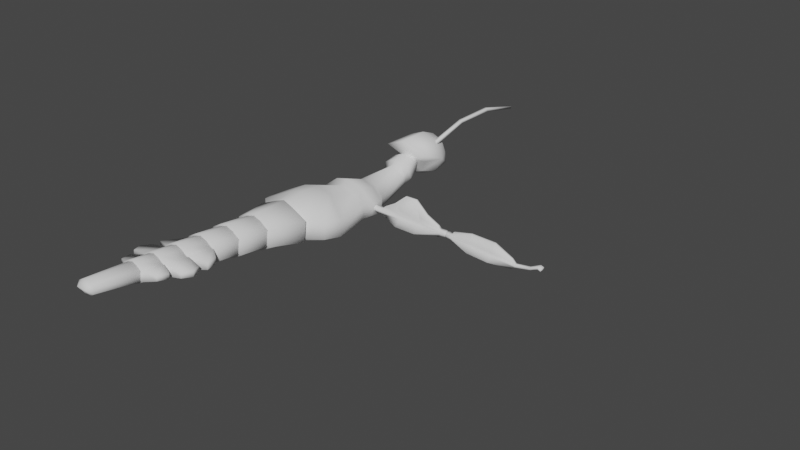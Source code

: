 # Source: phasm.blend  (saved by Blender 2.90.8; exported with 4.5.12 LTS)
import bpy
from mathutils import Matrix  # noqa: F401  (used for matrix-valued properties, if any)

bpy.ops.wm.read_factory_settings(use_empty=True)
scene = bpy.context.scene
scene.name = 'Scene'

# ---- collections
col_collection = bpy.data.collections.new('Collection'); scene.collection.children.link(col_collection)

# ---- world
world_world = bpy.data.worlds.new('World'); scene.world = world_world
world_world.use_nodes = True; world_world.node_tree.nodes.clear()
_N = world_world.node_tree.nodes; _L = world_world.node_tree.links
n0 = _N.new('ShaderNodeOutputWorld'); n0.name = 'World Output'; n0.location = (300, 300)
n1 = _N.new('ShaderNodeBackground'); n1.name = 'Background'; n1.location = (10, 300)
n1.inputs[0].default_value = (0.05088, 0.05088, 0.05088, 1.0)
_L.new(n1.outputs[0], n0.inputs[0])
n0.is_active_output = True
world_world.color = (0.05088, 0.05088, 0.05088)
world_world.use_sun_shadow = False
world_world.sun_shadow_jitter_overblur = 0.0

# ---- meshes
me_3_body = bpy.data.meshes.new('3-body')
me_3_body.from_pydata([(0.1267, -0.1939, -0.001157), (0.1267, -0.1875, 0.04929), (0.08737, -0.02045, -0.01701), (0.08737, -0.01559, 0.02156), (0.08737, 0.01829, -0.0219), (0.08737, 0.02316, 0.01667), (0.03535, 0.1865, -0.008596), (0.03535, 0.1839, 0.01848), (0.1142, -0.2435, 0.005106), (0.1142, -0.2372, 0.05555), (0.06091, -0.2841, 0.01099), (0.06091, -0.2779, 0.05993), (0.04382, 0.2082, 0.005908), (0.04382, 0.1944, 0.04022), (0.03406, 0.2411, 0.01912), (0.03406, 0.2273, 0.05343), (0.01824, 0.2765, 0.04067), (0.01824, 0.2716, 0.05299), (0.04095, -0.03619, -0.03851), (0.04095, -0.0233, 0.06368), (0.04653, -0.161, -0.0251), (0.04653, -0.147, 0.08536), (0.04187, 0.027, -0.04568), (0.04187, 0.0375, 0.03754), (0.01602, 0.1881, -0.02569), (0.01602, 0.1778, 0.03723), (0.03625, -0.2196, -0.01828), (0.03625, -0.2057, 0.09205), (0.03042, -0.2863, -0.006769), (0.03042, -0.2757, 0.07769), (0.0208, 0.2127, -0.007103), (0.0208, 0.1887, 0.05273), (0.01717, 0.2442, 0.006113), (0.01717, 0.2257, 0.06107), (0.01334, 0.2775, 0.03918), (0.01334, 0.2713, 0.05473), (1.243e-18, -0.1574, -0.03482), (-2.363e-18, -0.1412, 0.09388), (1.43e-18, -0.04243, -0.04876), (-2.043e-18, -0.02679, 0.07516), (1.555e-18, 0.02968, -0.0578), (-1.427e-18, 0.04311, 0.04861), (7.627e-19, 0.1854, -0.03909), (-1.65e-18, 0.1771, 0.04821), (1.13e-18, -0.222, -0.02669), (-2.442e-18, -0.2059, 0.1008), (9.477e-19, -0.2874, -0.01603), (-1.937e-18, -0.2744, 0.08692), (1.309e-19, 0.2169, -0.01834), (0.0, 0.1888, 0.05807), (-3.599e-19, 0.2469, -0.002572), (0.0, 0.2214, 0.06741), (0.0, 0.2773, 0.03887), (0.0, 0.2709, 0.05479), (1.454e-18, 0.04995, -0.05543), (-1.256e-18, 0.06215, 0.04128), (0.06635, 0.05226, 0.01005), (0.06635, 0.04813, -0.02272), (0.03393, 0.05141, -0.04313), (0.03393, 0.06051, 0.02901), (0.08291, -0.05393, -0.01582), (0.08291, -0.04831, 0.02872), (1.412e-18, -0.05723, -0.04718), (-1.589e-18, -0.04372, 0.05992), (0.03532, -0.04492, 0.04992), (0.03532, -0.05592, -0.0372), (0.03044, -0.3061, 0.03862), (0.03044, -0.3061, 0.03862), (0.03044, -0.3061, 0.03862), (0.03044, -0.3061, 0.03862), (-5.39e-19, -0.3061, 0.03862), (-5.39e-19, -0.3061, 0.03862)], [], [(60, 2, 3, 61), (2, 4, 5, 3), (1, 9, 8, 0), (65, 20, 36, 62), (64, 21, 1, 61), (59, 25, 43, 55), (18, 22, 4, 2), (19, 23, 41, 39), (25, 31, 49, 43), (57, 6, 7, 56), (58, 24, 6, 57), (26, 28, 46, 44), (20, 26, 44, 36), (21, 27, 9, 1), (9, 11, 10, 8), (27, 29, 11, 9), (31, 33, 51, 49), (6, 12, 13, 7), (24, 30, 12, 6), (33, 35, 53, 51), (12, 14, 15, 13), (30, 32, 14, 12), (34, 52, 53, 35), (14, 16, 17, 15), (32, 34, 16, 14), (50, 52, 34, 32), (16, 34, 35, 17), (48, 50, 32, 30), (15, 17, 35, 33), (42, 48, 30, 24), (13, 15, 33, 31), (45, 47, 29, 27), (37, 45, 27, 21), (0, 8, 26, 20), (8, 10, 28, 26), (54, 42, 24, 58), (7, 13, 31, 25), (3, 5, 23, 19), (38, 40, 22, 18), (56, 7, 25, 59), (63, 37, 21, 64), (60, 0, 20, 65), (5, 56, 59, 23), (40, 54, 58, 22), (22, 58, 57, 4), (4, 57, 56, 5), (23, 59, 55, 41), (2, 60, 65, 18), (39, 63, 64, 19), (19, 64, 61, 3), (18, 65, 62, 38), (0, 60, 61, 1), (29, 47, 71, 69), (11, 29, 69, 67), (28, 10, 66, 68), (46, 28, 68, 70), (10, 11, 67, 66)])
me_3_body.polygons.foreach_set('use_smooth', [True] * 57)
_uv = me_3_body.uv_layers.new(name='UVMap')
_uv.uv.foreach_set('vector', [0.375, 0.1243, 0.375, 0.25, 0.625, 0.25, 0.625, 0.1243, 0.375, 0.25, 0.375, 0.25, 0.625, 0.25, 0.625, 0.25, 0.625, 0.0, 0.625, 0.0, 0.375, 0.0, 0.375, 0.0, 0.25, 0.6256, 0.25, 0.75, 0.375, 0.75, 0.375, 0.6256, 0.75, 0.6256, 0.75, 0.75, 0.875, 0.75, 0.875, 0.6257, 0.75, 0.5, 0.75, 0.5, 0.625, 0.5, 0.625, 0.5, 0.25, 0.5, 0.25, 0.5, 0.125, 0.5, 0.125, 0.5, 0.75, 0.5, 0.75, 0.5, 0.625, 0.5, 0.625, 0.5, 0.75, 0.5, 0.75, 0.5, 0.625, 0.5, 0.625, 0.5, 0.375, 0.25, 0.375, 0.25, 0.625, 0.25, 0.625, 0.25, 0.25, 0.5, 0.25, 0.5, 0.125, 0.5, 0.125, 0.5, 0.25, 0.75, 0.25, 0.75, 0.375, 0.75, 0.375, 0.75, 0.25, 0.75, 0.25, 0.75, 0.375, 0.75, 0.375, 0.75, 0.75, 0.75, 0.75, 0.75, 0.875, 0.75, 0.875, 0.75, 0.625, 0.0, 0.625, 0.0, 0.375, 0.0, 0.375, 0.0, 0.75, 0.75, 0.75, 0.75, 0.875, 0.75, 0.875, 0.75, 0.75, 0.5, 0.75, 0.5, 0.625, 0.5, 0.625, 0.5, 0.375, 0.25, 0.375, 0.25, 0.625, 0.25, 0.625, 0.25, 0.25, 0.5, 0.25, 0.5, 0.125, 0.5, 0.125, 0.5, 0.75, 0.5, 0.75, 0.5, 0.625, 0.5, 0.625, 0.5, 0.375, 0.25, 0.375, 0.25, 0.625, 0.25, 0.625, 0.25, 0.25, 0.5, 0.25, 0.5, 0.125, 0.5, 0.125, 0.5, 0.375, 0.375, 0.375, 0.5, 0.625, 0.5, 0.625, 0.375, 0.375, 0.25, 0.375, 0.25, 0.625, 0.25, 0.625, 0.25, 0.25, 0.5, 0.25, 0.5, 0.125, 0.5, 0.125, 0.5, 0.375, 0.5, 0.375, 0.5, 0.25, 0.5, 0.25, 0.5, 0.375, 0.25, 0.375, 0.375, 0.625, 0.375, 0.625, 0.25, 0.375, 0.5, 0.375, 0.5, 0.25, 0.5, 0.25, 0.5, 0.875, 0.5, 0.875, 0.5, 0.75, 0.5, 0.75, 0.5, 0.375, 0.5, 0.375, 0.5, 0.25, 0.5, 0.25, 0.5, 0.875, 0.5, 0.875, 0.5, 0.75, 0.5, 0.75, 0.5, 0.625, 0.75, 0.625, 0.75, 0.75, 0.75, 0.75, 0.75, 0.625, 0.75, 0.625, 0.75, 0.75, 0.75, 0.75, 0.75, 0.125, 0.75, 0.125, 0.75, 0.25, 0.75, 0.25, 0.75, 0.125, 0.75, 0.125, 0.75, 0.25, 0.75, 0.25, 0.75, 0.375, 0.5, 0.375, 0.5, 0.25, 0.5, 0.25, 0.5, 0.875, 0.5, 0.875, 0.5, 0.75, 0.5, 0.75, 0.5, 0.875, 0.5, 0.875, 0.5, 0.75, 0.5, 0.75, 0.5, 0.375, 0.5, 0.375, 0.5, 0.25, 0.5, 0.25, 0.5, 0.875, 0.5, 0.875, 0.5, 0.75, 0.5, 0.75, 0.5, 0.625, 0.6256, 0.625, 0.75, 0.75, 0.75, 0.75, 0.6256, 0.125, 0.6257, 0.125, 0.75, 0.25, 0.75, 0.25, 0.6256, 0.875, 0.5, 0.875, 0.5, 0.75, 0.5, 0.75, 0.5, 0.375, 0.5, 0.375, 0.5, 0.25, 0.5, 0.25, 0.5, 0.25, 0.5, 0.25, 0.5, 0.125, 0.5, 0.125, 0.5, 0.375, 0.25, 0.375, 0.25, 0.625, 0.25, 0.625, 0.25, 0.75, 0.5, 0.75, 0.5, 0.625, 0.5, 0.625, 0.5, 0.125, 0.5, 0.125, 0.6257, 0.25, 0.6256, 0.25, 0.5, 0.625, 0.5, 0.625, 0.6256, 0.75, 0.6256, 0.75, 0.5, 0.75, 0.5, 0.75, 0.6256, 0.875, 0.6257, 0.875, 0.5, 0.25, 0.5, 0.25, 0.6256, 0.375, 0.6256, 0.375, 0.5, 0.375, 0.0, 0.375, 0.1243, 0.625, 0.1243, 0.625, 0.0, 0.75, 0.75, 0.625, 0.75, 0.625, 0.75, 0.75, 0.75, 0.875, 0.75, 0.75, 0.75, 0.75, 0.75, 0.875, 0.75, 0.25, 0.75, 0.125, 0.75, 0.125, 0.75, 0.25, 0.75, 0.375, 0.75, 0.25, 0.75, 0.25, 0.75, 0.375, 0.75, 0.375, 0.0, 0.625, 0.0, 0.625, 0.0, 0.375, 0.0])
me_3_body.use_remesh_fix_poles = True
me_3_body.use_remesh_preserve_attributes = False
me_3_body.use_mirror_vertex_groups = False
me_3_body.update()
me_0_upper_leg = bpy.data.meshes.new('0-upper-leg')
me_0_upper_leg.from_pydata([(-0.005707, -5.096e-05, 0.008282), (0.005707, -5.096e-05, 0.008282), (-0.006061, 0.2553, 0.008282), (0.006061, 0.2553, 0.008282), (-0.005707, -5.096e-05, -0.008282), (0.005707, -5.096e-05, -0.008282), (-0.006061, 0.2553, -0.008282), (0.006061, 0.2553, -0.008282), (-0.003807, -0.009513, 0.006085), (0.003807, -0.009513, 0.006085), (-0.003807, -0.009513, -0.006085), (0.003807, -0.009513, -0.006085), (-0.004097, 0.2648, 0.006085), (0.004097, 0.2648, 0.006085), (-0.004097, 0.2648, -0.006085), (0.004097, 0.2648, -0.006085), (-0.00919, -5.096e-05, 1.863e-09), (0.00919, -5.096e-05, 9.313e-10), (-0.004873, -0.009513, -4.657e-10), (0.004873, -0.009513, -9.313e-10), (-0.004928, 0.2648, 0.0), (0.004928, 0.2648, 0.0), (-0.009517, 0.2553, -9.313e-10), (0.009516, 0.2553, -1.863e-09), (-0.005884, 0.03666, 0.008282), (0.005884, 0.03666, 0.008282), (-0.005884, 0.03666, -0.008282), (0.005884, 0.03666, -0.008282), (0.009353, 0.03666, -4.657e-10), (-0.009353, 0.03666, 4.657e-10), (0.005973, 0.2374, 0.008282), (-0.005973, 0.2374, -0.008282), (-0.009435, 0.2374, -2.328e-10), (-0.005973, 0.2374, 0.008282), (0.005973, 0.2374, -0.008282), (0.009435, 0.2374, -1.164e-09), (0.002986, 0.2332, -0.01646), (0.002942, 0.04109, -0.01461), (-0.002942, 0.04109, -0.01461), (-0.002986, 0.2332, -0.01646), (-0.002986, 0.2324, 0.01704), (-0.002942, 0.04165, 0.01593), (0.002942, 0.04165, 0.01593), (0.002986, 0.2324, 0.01704), (-0.005943, 0.1705, 0.008282), (-0.005914, 0.1036, 0.008282), (0.03285, 0.1706, -0.01631), (0.03278, 0.1034, -0.01644), (0.009408, 0.1705, -9.313e-10), (0.00938, 0.1036, -6.985e-10), (0.005914, 0.1036, 0.008282), (0.005943, 0.1705, 0.008282), (-0.0281, 0.1035, -0.01502), (-0.02817, 0.1706, -0.01491), (-0.00938, 0.1036, 2.328e-10), (-0.009408, 0.1705, 0.0), (0.002972, 0.1733, -0.01184), (0.002957, 0.09669, -0.008293), (-0.002957, 0.09669, -0.008293), (-0.002972, 0.1733, -0.01184), (-0.002968, 0.1546, 0.07089), (-0.002977, 0.1919, 0.03713), (-0.002972, 0.1688, 0.02256), (-0.002952, 0.07698, 0.03641), (-0.002961, 0.1175, 0.07064), (-0.002957, 0.09649, 0.02221), (0.002961, 0.1175, 0.07064), (0.002952, 0.07698, 0.03641), (0.002957, 0.09649, 0.02221), (0.002977, 0.1919, 0.03713), (0.002968, 0.1546, 0.07089), (0.002972, 0.1688, 0.02256)], [], [(33, 30, 3, 2), (28, 17, 5, 27), (26, 27, 5, 4), (17, 1, 9, 19), (18, 19, 9, 8), (4, 5, 11, 10), (1, 0, 8, 9), (16, 4, 10, 18), (21, 13, 3, 23), (20, 12, 13, 21), (6, 14, 15, 7), (3, 13, 12, 2), (23, 7, 15, 21), (0, 16, 18, 8), (10, 11, 19, 18), (5, 17, 19, 11), (14, 20, 21, 15), (30, 35, 23, 3), (26, 4, 16, 29), (24, 29, 16, 0), (20, 14, 6, 22), (22, 2, 12, 20), (45, 54, 29, 24), (52, 26, 29, 54), (1, 17, 28, 25), (31, 34, 36, 39), (49, 28, 27, 47), (0, 1, 25, 24), (23, 35, 34, 7), (6, 7, 34, 31), (6, 31, 32, 22), (2, 22, 32, 33), (51, 48, 35, 30), (25, 50, 68, 67, 42), (58, 57, 37, 38), (53, 31, 39, 59), (27, 26, 38, 37), (47, 27, 37, 57), (44, 45, 65, 64, 60, 62), (24, 25, 42, 41), (30, 33, 40, 43), (50, 51, 71, 70, 66, 68), (51, 30, 43, 69, 71), (45, 24, 41, 63, 65), (61, 69, 43, 40), (34, 46, 56, 36), (46, 47, 57, 56), (26, 52, 58, 38), (52, 53, 59, 58), (39, 36, 56, 59), (59, 56, 57, 58), (64, 66, 70, 60), (41, 42, 67, 63), (25, 28, 49, 50), (50, 49, 48, 51), (35, 48, 46, 34), (48, 49, 47, 46), (31, 53, 55, 32), (53, 52, 54, 55), (33, 32, 55, 44), (44, 55, 54, 45), (60, 61, 62), (63, 64, 65), (66, 67, 68), (69, 70, 71), (66, 64, 63, 67), (69, 61, 60, 70), (33, 44, 62, 61, 40)])
me_0_upper_leg.polygons.foreach_set('use_smooth', [True] * 68)
_uv = me_0_upper_leg.uv_layers.new(name='UVMap')
_uv.uv.foreach_set('vector', [0.375, 0.1875, 0.625, 0.1875, 0.625, 0.25, 0.375, 0.25, 0.75, 0.75, 0.75, 0.75, 0.625, 0.75, 0.625, 0.625, 0.375, 0.625, 0.625, 0.625, 0.625, 0.75, 0.375, 0.75, 0.75, 0.75, 0.875, 0.75, 0.875, 0.75, 0.75, 0.75, 0.375, 0.875, 0.625, 0.875, 0.625, 1.0, 0.375, 1.0, 0.375, 0.75, 0.625, 0.75, 0.625, 0.75, 0.375, 0.75, 0.625, 0.0, 0.375, 0.0, 0.375, 0.0, 0.625, 0.0, 0.25, 0.75, 0.375, 0.75, 0.375, 0.75, 0.25, 0.75, 0.625, 0.875, 0.625, 0.0, 0.875, 0.75, 0.75, 0.75, 0.375, 0.875, 0.375, 1.0, 0.625, 1.0, 0.625, 0.875, 0.375, 0.75, 0.375, 0.75, 0.625, 0.75, 0.625, 0.75, 0.625, 0.0, 0.625, 0.0, 0.375, 0.0, 0.375, 0.0, 0.75, 0.75, 0.625, 0.75, 0.625, 0.75, 0.625, 0.875, 0.125, 0.75, 0.25, 0.75, 0.25, 0.75, 0.125, 0.75, 0.375, 0.75, 0.625, 0.75, 0.625, 0.875, 0.375, 0.875, 0.625, 0.75, 0.75, 0.75, 0.75, 0.75, 0.625, 0.75, 0.375, 0.75, 0.375, 0.875, 0.625, 0.875, 0.625, 0.75, 0.875, 0.75, 0.75, 0.75, 0.75, 0.75, 0.875, 0.75, 0.375, 0.75, 0.375, 0.75, 0.25, 0.75, 0.25, 0.75, 0.125, 0.75, 0.25, 0.75, 0.25, 0.75, 0.125, 0.75, 0.375, 0.875, 0.375, 0.75, 0.375, 0.75, 0.25, 0.75, 0.25, 0.75, 0.375, 0.0, 0.375, 1.0, 0.375, 0.875, 0.125, 0.75, 0.25, 0.75, 0.25, 0.75, 0.125, 0.75, 0.375, 0.75, 0.375, 0.75, 0.25, 0.75, 0.25, 0.75, 0.875, 0.75, 0.75, 0.75, 0.75, 0.75, 0.875, 0.75, 0.375, 0.5625, 0.625, 0.5625, 0.625, 0.5625, 0.375, 0.5625, 0.75, 0.75, 0.75, 0.75, 0.625, 0.625, 0.625, 0.6042, 0.375, 0.0, 0.625, 0.0, 0.625, 0.125, 0.375, 0.125, 0.75, 0.75, 0.75, 0.75, 0.625, 0.5625, 0.625, 0.5, 0.375, 0.5, 0.625, 0.5, 0.625, 0.5625, 0.375, 0.5625, 0.375, 0.75, 0.375, 0.75, 0.25, 0.75, 0.25, 0.75, 0.125, 0.75, 0.25, 0.75, 0.25, 0.75, 0.125, 0.75, 0.875, 0.75, 0.75, 0.75, 0.75, 0.75, 0.875, 0.75, 0.875, 0.75, 0.875, 0.75, 0.875, 0.75, 0.875, 0.75, 0.875, 0.75, 0.375, 0.6042, 0.625, 0.6042, 0.625, 0.625, 0.375, 0.625, 0.375, 0.75, 0.375, 0.75, 0.375, 0.75, 0.375, 0.75, 0.625, 0.625, 0.375, 0.625, 0.375, 0.625, 0.625, 0.625, 0.625, 0.6042, 0.625, 0.625, 0.625, 0.625, 0.625, 0.6042, 0.125, 0.75, 0.125, 0.75, 0.125, 0.75, 0.125, 0.75, 0.125, 0.75, 0.125, 0.75, 0.375, 0.125, 0.625, 0.125, 0.625, 0.125, 0.375, 0.125, 0.625, 0.1875, 0.375, 0.1875, 0.375, 0.1875, 0.625, 0.1875, 0.875, 0.75, 0.875, 0.75, 0.875, 0.75, 0.875, 0.75, 0.875, 0.75, 0.875, 0.75, 0.875, 0.75, 0.875, 0.75, 0.875, 0.75, 0.875, 0.75, 0.875, 0.75, 0.125, 0.75, 0.125, 0.75, 0.125, 0.75, 0.125, 0.75, 0.125, 0.75, 0.375, 0.1741, 0.625, 0.1741, 0.625, 0.1875, 0.375, 0.1875, 0.625, 0.5625, 0.625, 0.5833, 0.625, 0.5833, 0.625, 0.5625, 0.625, 0.5833, 0.625, 0.6042, 0.625, 0.6042, 0.625, 0.5833, 0.375, 0.75, 0.375, 0.75, 0.375, 0.75, 0.375, 0.75, 0.375, 0.75, 0.375, 0.75, 0.375, 0.75, 0.375, 0.75, 0.375, 0.5625, 0.625, 0.5625, 0.625, 0.5833, 0.375, 0.5833, 0.375, 0.5833, 0.625, 0.5833, 0.625, 0.6042, 0.375, 0.6042, 0.375, 0.1516, 0.625, 0.1516, 0.625, 0.1609, 0.375, 0.1609, 0.375, 0.125, 0.625, 0.125, 0.625, 0.1382, 0.375, 0.1382, 0.875, 0.75, 0.75, 0.75, 0.75, 0.75, 0.875, 0.75, 0.875, 0.75, 0.75, 0.75, 0.75, 0.75, 0.875, 0.75, 0.75, 0.75, 0.75, 0.75, 0.625, 0.5833, 0.625, 0.5625, 0.75, 0.75, 0.75, 0.75, 0.625, 0.6042, 0.625, 0.5833, 0.375, 0.75, 0.375, 0.75, 0.25, 0.75, 0.25, 0.75, 0.375, 0.75, 0.375, 0.75, 0.25, 0.75, 0.25, 0.75, 0.125, 0.75, 0.25, 0.75, 0.25, 0.75, 0.125, 0.75, 0.125, 0.75, 0.25, 0.75, 0.25, 0.75, 0.125, 0.75, 0.125, 0.75, 0.125, 0.75, 0.125, 0.75, 0.125, 0.75, 0.125, 0.75, 0.125, 0.75, 0.875, 0.75, 0.875, 0.75, 0.875, 0.75, 0.875, 0.75, 0.875, 0.75, 0.875, 0.75, 0.625, 0.1516, 0.375, 0.1516, 0.375, 0.1382, 0.625, 0.1382, 0.625, 0.1741, 0.375, 0.1741, 0.375, 0.1609, 0.625, 0.1609, 0.125, 0.75, 0.125, 0.75, 0.125, 0.75, 0.125, 0.75, 0.125, 0.75])
me_0_upper_leg.use_remesh_fix_poles = True
me_0_upper_leg.use_remesh_preserve_attributes = False
me_0_upper_leg.use_mirror_vertex_groups = False
me_0_upper_leg.update()
me_4_head = bpy.data.meshes.new('4-head')
me_4_head.from_pydata([(2.484e-16, -0.02364, 0.06803), (2.435e-16, 0.06855, 0.06855), (2.435e-16, 0.117, 0.04847), (0.07511, -0.008956, 0.03428), (0.04847, 0.06855, 0.04847), (0.03428, 0.117, 0.03428), (0.04847, 0.02008, -4.086e-09), (0.07468, 0.06855, -1.863e-09), (0.04847, 0.117, 0.0), (0.03428, 0.02008, -0.03428), (0.04847, 0.06855, -0.04847), (0.05099, 0.117, -0.03428), (2.431e-16, 0.1614, -0.001917), (2.195e-09, 0.02008, -0.04847), (1.517e-10, 0.06855, -0.06855), (2.195e-09, 0.1789, -0.0665), (-4.238e-09, 0.0, -8.172e-09), (-0.03428, 0.02008, -0.03428), (-0.04847, 0.06855, -0.04847), (-0.05099, 0.117, -0.03428), (-0.04847, 0.02008, -4.086e-09), (-0.07468, 0.06855, -1.863e-09), (-0.04847, 0.117, 0.0), (-0.07511, -0.008956, 0.03428), (-0.04847, 0.06855, 0.04847), (-0.03428, 0.117, 0.03428)], [], [(0, 16, 3), (12, 2, 5), (1, 0, 3, 4), (2, 1, 4, 5), (12, 5, 8), (6, 7, 3), (5, 4, 7, 8), (3, 16, 6), (12, 8, 11), (7, 6, 9, 10), (19, 18, 21), (6, 16, 9), (9, 16, 13), (12, 11, 15), (10, 9, 13, 14), (11, 10, 14, 15), (15, 14, 18, 19), (13, 16, 17), (12, 15, 19), (14, 13, 17, 18), (22, 19, 21), (17, 16, 20), (12, 19, 22), (18, 17, 20, 21), (22, 21, 24, 25), (20, 16, 23), (12, 22, 25), (20, 23, 21), (25, 24, 1, 2), (23, 16, 0), (12, 25, 2), (24, 23, 0, 1), (3, 7, 4), (23, 24, 21), (8, 7, 11), (11, 7, 10)])
me_4_head.polygons.foreach_set('use_smooth', [True] * 36)
_uv = me_4_head.uv_layers.new(name='UVMap')
_uv.uv.foreach_set('vector', [0.75, 0.75, 0.6875, 1.0, 0.625, 0.75, 0.6875, 0.0, 0.75, 0.25, 0.625, 0.25, 0.75, 0.5, 0.75, 0.75, 0.625, 0.75, 0.625, 0.5, 0.75, 0.25, 0.75, 0.5, 0.625, 0.5, 0.625, 0.25, 0.5625, 0.0, 0.625, 0.25, 0.5, 0.25, 0.5, 0.75, 0.5, 0.5, 0.625, 0.75, 0.625, 0.25, 0.625, 0.5, 0.5, 0.5, 0.5, 0.25, 0.625, 0.75, 0.5625, 1.0, 0.5, 0.75, 0.4375, 0.0, 0.5, 0.25, 0.375, 0.25, 0.5, 0.5, 0.5, 0.75, 0.375, 0.75, 0.375, 0.5, 0.125, 0.25, 0.125, 0.5, 1.0, 0.5, 0.5, 0.75, 0.4375, 1.0, 0.375, 0.75, 0.375, 0.75, 0.3125, 1.0, 0.25, 0.75, 0.3125, 0.0, 0.375, 0.25, 0.25, 0.25, 0.375, 0.5, 0.375, 0.75, 0.25, 0.75, 0.25, 0.5, 0.375, 0.25, 0.375, 0.5, 0.25, 0.5, 0.25, 0.25, 0.25, 0.25, 0.25, 0.5, 0.125, 0.5, 0.125, 0.25, 0.25, 0.75, 0.1875, 1.0, 0.125, 0.75, 0.1875, 0.0, 0.25, 0.25, 0.125, 0.25, 0.25, 0.5, 0.25, 0.75, 0.125, 0.75, 0.125, 0.5, 0.0, 0.25, 0.125, 0.25, 1.0, 0.5, 0.125, 0.75, 0.0625, 1.0, 0.0, 0.75, 0.0625, 0.0, 0.125, 0.25, 0.0, 0.25, 0.125, 0.5, 0.125, 0.75, 0.0, 0.75, 0.0, 0.5, 1.0, 0.25, 1.0, 0.5, 0.875, 0.5, 0.875, 0.25, 1.0, 0.75, 0.9375, 1.0, 0.875, 0.75, 0.9375, 0.0, 1.0, 0.25, 0.875, 0.25, 1.0, 0.75, 0.875, 0.75, 0.0, 0.5, 0.875, 0.25, 0.875, 0.5, 0.75, 0.5, 0.75, 0.25, 0.875, 0.75, 0.8125, 1.0, 0.75, 0.75, 0.8125, 0.0, 0.875, 0.25, 0.75, 0.25, 0.875, 0.5, 0.875, 0.75, 0.75, 0.75, 0.75, 0.5, 0.625, 0.75, 0.5, 0.5, 0.625, 0.5, 0.875, 0.75, 0.875, 0.5, 0.0, 0.5, 0.5, 0.25, 0.5, 0.5, 0.375, 0.25, 0.375, 0.25, 0.5, 0.5, 0.375, 0.5])
me_4_head.use_remesh_fix_poles = True
me_4_head.use_remesh_preserve_attributes = False
me_4_head.use_mirror_vertex_groups = False
me_4_head.update()
me_1_lower_leg = bpy.data.meshes.new('1-lower-leg')
me_1_lower_leg.from_pydata([(-0.006061, 0.005256, 0.007918), (0.006061, 0.005256, 0.007918), (-0.006061, 0.004099, -0.008605), (0.006061, 0.004099, -0.008605), (0.005006, 0.272, -0.008374), (-0.005006, 0.272, -0.008374), (0.003109, 0.2742, -0.01234), (-0.003109, 0.2742, -0.01234), (-0.004097, -0.004337, 0.006387), (0.004097, -0.004337, 0.006387), (-0.004097, -0.005187, -0.005753), (0.004097, -0.005187, -0.005753), (0.003109, 0.2699, -0.00441), (-0.003109, 0.2699, -0.00441), (-0.004928, -0.004762, 0.0003171), (0.004928, -0.004762, 0.0003171), (-0.009516, 0.004677, -0.0003435), (0.009516, 0.004677, -0.0003435), (-0.003443, 0.2268, -0.01103), (0.003443, 0.2268, -0.01103), (-0.003443, 0.2261, -0.0207), (0.003443, 0.2261, -0.0207), (0.005473, 0.2265, -0.01586), (-0.005473, 0.2265, -0.01586), (0.005973, 0.01917, 0.006945), (-0.005973, 0.01801, -0.009579), (-0.009435, 0.01859, -0.001317), (-0.005973, 0.01917, 0.006945), (0.005973, 0.01801, -0.009579), (0.009435, 0.01859, -0.001317), (0.002986, 0.02168, -0.01803), (0.002942, 0.2134, -0.0296), (-0.002942, 0.2134, -0.0296), (-0.002986, 0.02168, -0.01803), (-0.002986, 0.02476, 0.01533), (-0.002942, 0.215, 0.0009065), (0.002942, 0.215, 0.0009065), (0.002986, 0.02476, 0.01533), (-0.005943, 0.08593, 0.002273), (-0.005914, 0.1527, -0.002399), (0.02397, 0.08431, -0.01927), (0.02403, 0.1516, -0.02361), (0.009408, 0.08535, -0.005989), (0.00938, 0.1521, -0.01066), (0.005914, 0.1527, -0.002399), (0.005943, 0.08593, 0.002273), (-0.02403, 0.1516, -0.02361), (-0.02397, 0.08431, -0.01927), (-0.00938, 0.1521, -0.01066), (-0.009408, 0.08535, -0.005989), (0.002972, 0.08615, -0.01946), (0.002957, 0.1538, -0.02441), (-0.002957, 0.1538, -0.02441), (-0.002972, 0.08615, -0.01946), (-0.002972, 0.08233, 0.02847), (-0.002972, 0.08233, 0.02847), (-0.002956, 0.1594, 0.02731), (-0.002956, 0.1594, 0.02731), (0.002956, 0.1594, 0.02731), (0.002956, 0.1594, 0.02731), (0.002972, 0.08233, 0.02847), (0.002972, 0.08233, 0.02847), (0.01001, 0.2982, 0.00438), (-0.01001, 0.2982, 0.00438), (0.006218, 0.2979, -0.0001185), (-0.006218, 0.2979, -0.0001185), (0.006218, 0.2985, 0.008879), (-0.006218, 0.2985, 0.008879), (0.01001, 0.3079, 2.21e-06), (-0.01001, 0.3079, 2.21e-06), (0.006218, 0.3016, -0.001488), (-0.006218, 0.3016, -0.001488), (0.006218, 0.307, 0.005753), (-0.006218, 0.307, 0.005753)], [], [(27, 0, 1, 24), (5, 13, 67, 63), (20, 23, 5, 7), (6, 7, 65, 64), (18, 13, 5, 23), (4, 6, 64, 62), (4, 22, 21, 6), (15, 17, 1, 9), (14, 15, 9, 8), (2, 3, 11, 10), (1, 0, 8, 9), (17, 15, 11, 3), (21, 20, 7, 6), (4, 12, 19, 22), (10, 11, 15, 14), (24, 1, 17, 29), (14, 16, 2, 10), (16, 14, 8, 0), (39, 18, 23, 48), (46, 48, 23, 20), (25, 33, 30, 28), (43, 41, 21, 22), (17, 3, 28, 29), (2, 25, 28, 3), (2, 16, 26, 25), (0, 27, 26, 16), (45, 24, 29, 42), (34, 55, 38, 27), (52, 32, 31, 51), (47, 53, 33, 25), (21, 31, 32, 20), (41, 51, 31, 21), (18, 35, 36, 19), (24, 37, 34, 27), (24, 45, 60, 37), (18, 39, 56, 35), (45, 44, 58, 61), (55, 34, 37, 60), (28, 30, 50, 40), (40, 50, 51, 41), (20, 32, 52, 46), (46, 52, 53, 47), (33, 53, 50, 30), (53, 52, 51, 50), (57, 54, 61, 58), (35, 56, 59, 36), (19, 44, 43, 22), (44, 45, 42, 43), (29, 28, 40, 42), (42, 40, 41, 43), (25, 26, 49, 47), (47, 49, 48, 46), (27, 38, 49, 26), (38, 39, 48, 49), (39, 38, 54, 57), (36, 59, 44, 19), (58, 59, 56, 57), (60, 61, 54, 55), (13, 12, 66, 67), (7, 5, 63, 65), (12, 4, 62, 66), (62, 68, 72, 66), (67, 73, 69, 63), (66, 72, 73, 67), (63, 69, 71, 65), (64, 70, 68, 62), (65, 71, 70, 64), (73, 72, 68, 69), (70, 71, 69, 68), (12, 13, 18, 19)])
me_1_lower_leg.polygons.foreach_set('use_smooth', [True] * 70)
_uv = me_1_lower_leg.uv_layers.new(name='UVMap')
_uv.uv.foreach_set('vector', [0.375, 0.1875, 0.375, 0.25, 0.625, 0.25, 0.625, 0.1875, 0.25, 0.75, 0.125, 0.75, 0.125, 0.75, 0.25, 0.75, 0.375, 0.75, 0.25, 0.75, 0.25, 0.75, 0.375, 0.75, 0.625, 0.75, 0.375, 0.75, 0.375, 0.75, 0.625, 0.75, 0.125, 0.75, 0.125, 0.75, 0.25, 0.75, 0.25, 0.75, 0.75, 0.75, 0.625, 0.75, 0.625, 0.75, 0.75, 0.75, 0.75, 0.75, 0.75, 0.75, 0.625, 0.625, 0.625, 0.75, 0.625, 0.875, 0.75, 0.75, 0.875, 0.75, 0.625, 0.0, 0.375, 0.875, 0.625, 0.875, 0.625, 1.0, 0.375, 1.0, 0.375, 0.75, 0.625, 0.75, 0.625, 0.75, 0.375, 0.75, 0.625, 0.0, 0.375, 0.0, 0.375, 0.0, 0.625, 0.0, 0.75, 0.75, 0.625, 0.875, 0.625, 0.75, 0.625, 0.75, 0.625, 0.625, 0.375, 0.625, 0.375, 0.75, 0.625, 0.75, 0.75, 0.75, 0.875, 0.75, 0.875, 0.75, 0.75, 0.75, 0.375, 0.75, 0.625, 0.75, 0.625, 0.875, 0.375, 0.875, 0.875, 0.75, 0.875, 0.75, 0.75, 0.75, 0.75, 0.75, 0.375, 0.875, 0.25, 0.75, 0.375, 0.75, 0.375, 0.75, 0.25, 0.75, 0.375, 0.875, 0.375, 1.0, 0.375, 0.0, 0.125, 0.75, 0.125, 0.75, 0.25, 0.75, 0.25, 0.75, 0.375, 0.75, 0.25, 0.75, 0.25, 0.75, 0.375, 0.75, 0.375, 0.5625, 0.375, 0.5625, 0.625, 0.5625, 0.625, 0.5625, 0.75, 0.75, 0.625, 0.6042, 0.625, 0.625, 0.75, 0.75, 0.75, 0.75, 0.625, 0.5, 0.625, 0.5625, 0.75, 0.75, 0.375, 0.5, 0.375, 0.5625, 0.625, 0.5625, 0.625, 0.5, 0.375, 0.75, 0.25, 0.75, 0.25, 0.75, 0.375, 0.75, 0.125, 0.75, 0.125, 0.75, 0.25, 0.75, 0.25, 0.75, 0.875, 0.75, 0.875, 0.75, 0.75, 0.75, 0.75, 0.75, 0.375, 0.1875, 0.375, 0.1741, 0.125, 0.75, 0.125, 0.75, 0.375, 0.6042, 0.375, 0.625, 0.625, 0.625, 0.625, 0.6042, 0.375, 0.75, 0.375, 0.75, 0.375, 0.75, 0.375, 0.75, 0.625, 0.625, 0.625, 0.625, 0.375, 0.625, 0.375, 0.625, 0.625, 0.6042, 0.625, 0.6042, 0.625, 0.625, 0.625, 0.625, 0.375, 0.125, 0.375, 0.125, 0.625, 0.125, 0.625, 0.125, 0.625, 0.1875, 0.625, 0.1875, 0.375, 0.1875, 0.375, 0.1875, 0.625, 0.1875, 0.875, 0.75, 0.625, 0.1741, 0.625, 0.1875, 0.375, 0.125, 0.125, 0.75, 0.375, 0.1382, 0.375, 0.125, 0.875, 0.75, 0.875, 0.75, 0.625, 0.1516, 0.625, 0.1609, 0.375, 0.1741, 0.375, 0.1875, 0.625, 0.1875, 0.625, 0.1741, 0.625, 0.5625, 0.625, 0.5625, 0.625, 0.5833, 0.625, 0.5833, 0.625, 0.5833, 0.625, 0.5833, 0.625, 0.6042, 0.625, 0.6042, 0.375, 0.75, 0.375, 0.75, 0.375, 0.75, 0.375, 0.75, 0.375, 0.75, 0.375, 0.75, 0.375, 0.75, 0.375, 0.75, 0.375, 0.5625, 0.375, 0.5833, 0.625, 0.5833, 0.625, 0.5625, 0.375, 0.5833, 0.375, 0.6042, 0.625, 0.6042, 0.625, 0.5833, 0.375, 0.1516, 0.375, 0.1609, 0.625, 0.1609, 0.625, 0.1516, 0.375, 0.125, 0.375, 0.1382, 0.625, 0.1382, 0.625, 0.125, 0.875, 0.75, 0.875, 0.75, 0.75, 0.75, 0.75, 0.75, 0.875, 0.75, 0.875, 0.75, 0.75, 0.75, 0.75, 0.75, 0.75, 0.75, 0.625, 0.5625, 0.625, 0.5833, 0.75, 0.75, 0.75, 0.75, 0.625, 0.5833, 0.625, 0.6042, 0.75, 0.75, 0.375, 0.75, 0.25, 0.75, 0.25, 0.75, 0.375, 0.75, 0.375, 0.75, 0.25, 0.75, 0.25, 0.75, 0.375, 0.75, 0.125, 0.75, 0.125, 0.75, 0.25, 0.75, 0.25, 0.75, 0.125, 0.75, 0.125, 0.75, 0.25, 0.75, 0.25, 0.75, 0.125, 0.75, 0.125, 0.75, 0.375, 0.1609, 0.375, 0.1516, 0.625, 0.125, 0.625, 0.1382, 0.875, 0.75, 0.875, 0.75, 0.625, 0.1516, 0.625, 0.1382, 0.375, 0.1382, 0.375, 0.1516, 0.625, 0.1741, 0.625, 0.1609, 0.375, 0.1609, 0.375, 0.1741, 0.375, 0.0, 0.625, 0.0, 0.625, 0.0, 0.375, 0.0, 0.375, 0.75, 0.25, 0.75, 0.25, 0.75, 0.375, 0.75, 0.875, 0.75, 0.75, 0.75, 0.75, 0.75, 0.875, 0.75, 0.75, 0.75, 0.75, 0.75, 0.875, 0.75, 0.875, 0.75, 0.125, 0.75, 0.125, 0.75, 0.25, 0.75, 0.25, 0.75, 0.625, 0.0, 0.625, 0.0, 0.375, 0.0, 0.375, 0.0, 0.25, 0.75, 0.25, 0.75, 0.375, 0.75, 0.375, 0.75, 0.625, 0.75, 0.625, 0.75, 0.75, 0.75, 0.75, 0.75, 0.375, 0.75, 0.375, 0.75, 0.625, 0.75, 0.625, 0.75, 0.375, 0.0, 0.625, 0.0, 0.75, 0.75, 0.25, 0.75, 0.625, 0.75, 0.375, 0.75, 0.25, 0.75, 0.75, 0.75, 0.625, 0.0, 0.375, 0.0, 0.375, 0.125, 0.625, 0.125])
me_1_lower_leg.use_remesh_fix_poles = True
me_1_lower_leg.use_remesh_preserve_attributes = False
me_1_lower_leg.use_mirror_vertex_groups = False
me_1_lower_leg.update()
me_4_tail_0 = bpy.data.meshes.new('4-tail-0')
me_4_tail_0.from_pydata([(-0.08294, 0.002483, -0.03074), (-0.08294, 0.002483, 0.03061), (-4.785e-08, 0.1468, 0.001065), (-0.03044, 0.1468, 0.001065), (-0.03269, 0.002483, -0.05299), (-0.03269, 0.002483, 0.05286), (-3.463e-08, 0.1063, 0.05188), (-3.463e-08, 0.1063, -0.05188), (0.0, 0.002483, -0.06458), (0.0, 0.002483, 0.06445), (-0.03042, 0.1063, 0.04256), (-0.03042, 0.1063, -0.04256), (-0.06091, 0.1063, 0.02467), (-0.06091, 0.1063, -0.02467), (-0.03273, -0.04795, 0.00126), (0.0, -0.04795, 0.00126)], [], [(12, 3, 13), (10, 3, 12), (13, 11, 4, 0), (12, 13, 0, 1), (11, 3, 2, 7), (11, 7, 8, 4), (10, 12, 1, 5), (6, 10, 5, 9), (13, 3, 11), (6, 2, 3, 10), (4, 8, 15, 14), (0, 4, 14), (5, 1, 14), (9, 5, 14, 15), (1, 0, 14)])
me_4_tail_0.polygons.foreach_set('use_smooth', [True] * 15)
_uv = me_4_tail_0.uv_layers.new(name='UVMap')
_uv.uv.foreach_set('vector', [0.625, 0.0, 0.625, 0.0, 0.375, 0.0, 0.75, 0.75, 0.75, 0.75, 0.875, 0.75, 0.125, 0.75, 0.25, 0.75, 0.25, 0.75, 0.125, 0.75, 0.625, 0.0, 0.375, 0.0, 0.375, 0.0, 0.625, 0.0, 0.25, 0.75, 0.25, 0.75, 0.375, 0.75, 0.375, 0.75, 0.25, 0.75, 0.375, 0.75, 0.375, 0.75, 0.25, 0.75, 0.75, 0.75, 0.875, 0.75, 0.875, 0.75, 0.75, 0.75, 0.625, 0.75, 0.75, 0.75, 0.75, 0.75, 0.625, 0.75, 0.125, 0.75, 0.125, 0.75, 0.25, 0.75, 0.625, 0.75, 0.625, 0.75, 0.75, 0.75, 0.75, 0.75, 0.25, 0.75, 0.375, 0.75, 0.375, 0.75, 0.25, 0.75, 0.125, 0.75, 0.25, 0.75, 0.125, 0.75, 0.75, 0.75, 0.875, 0.75, 0.75, 0.75, 0.625, 0.75, 0.75, 0.75, 0.75, 0.75, 0.625, 0.75, 0.625, 0.0, 0.375, 0.0, 0.625, 0.0])
me_4_tail_0.use_remesh_fix_poles = True
me_4_tail_0.use_remesh_preserve_attributes = False
me_4_tail_0.use_mirror_vertex_groups = False
me_4_tail_0.update()
me_4_tail_1 = bpy.data.meshes.new('4-tail-1')
me_4_tail_1.from_pydata([(-0.05482, 1.365e-05, -0.0222), (-0.05482, 1.365e-05, 0.0222), (-4.306e-08, 0.1322, 0.0009587), (-0.0274, 0.1322, 0.0009587), (-0.02738, 1.366e-05, -0.03831), (-0.02738, 1.366e-05, 0.03831), (-3.117e-08, 0.09566, 0.04669), (-3.117e-08, 0.09566, -0.04669), (-4.453e-12, 1.367e-05, -0.04669), (-4.453e-12, 1.367e-05, 0.04669), (-0.02738, 0.09566, 0.03831), (-0.02738, 0.09566, -0.03831), (-0.05482, 0.09566, 0.0222), (-0.05482, 0.09566, -0.0222), (-0.0274, -0.03649, 0.0009587), (1.189e-08, -0.03649, 0.0009587)], [], [(12, 3, 13), (10, 3, 12), (13, 11, 4, 0), (12, 13, 0, 1), (11, 3, 2, 7), (11, 7, 8, 4), (10, 12, 1, 5), (6, 10, 5, 9), (13, 3, 11), (6, 2, 3, 10), (4, 8, 15, 14), (0, 4, 14), (5, 1, 14), (9, 5, 14, 15), (1, 0, 14)])
me_4_tail_1.polygons.foreach_set('use_smooth', [True] * 15)
_uv = me_4_tail_1.uv_layers.new(name='UVMap')
_uv.uv.foreach_set('vector', [0.625, 0.0, 0.625, 0.0, 0.375, 0.0, 0.75, 0.75, 0.75, 0.75, 0.875, 0.75, 0.125, 0.75, 0.25, 0.75, 0.25, 0.75, 0.125, 0.75, 0.625, 0.0, 0.375, 0.0, 0.375, 0.0, 0.625, 0.0, 0.25, 0.75, 0.25, 0.75, 0.375, 0.75, 0.375, 0.75, 0.25, 0.75, 0.375, 0.75, 0.375, 0.75, 0.25, 0.75, 0.75, 0.75, 0.875, 0.75, 0.875, 0.75, 0.75, 0.75, 0.625, 0.75, 0.75, 0.75, 0.75, 0.75, 0.625, 0.75, 0.125, 0.75, 0.125, 0.75, 0.25, 0.75, 0.625, 0.75, 0.625, 0.75, 0.75, 0.75, 0.75, 0.75, 0.25, 0.75, 0.375, 0.75, 0.375, 0.75, 0.25, 0.75, 0.125, 0.75, 0.25, 0.75, 0.125, 0.75, 0.75, 0.75, 0.875, 0.75, 0.75, 0.75, 0.625, 0.75, 0.75, 0.75, 0.75, 0.75, 0.625, 0.75, 0.625, 0.0, 0.375, 0.0, 0.625, 0.0])
me_4_tail_1.use_remesh_fix_poles = True
me_4_tail_1.use_remesh_preserve_attributes = False
me_4_tail_1.use_mirror_vertex_groups = False
me_4_tail_1.update()
me_4_tail_2 = bpy.data.meshes.new('4-tail-2')
me_4_tail_2.from_pydata([(-0.04934, 1.228e-05, -0.01998), (-0.04934, 1.228e-05, 0.01998), (-3.876e-08, 0.1189, 0.0008629), (-0.02466, 0.1189, 0.0008629), (-0.02464, 1.229e-05, -0.03448), (-0.02464, 1.229e-05, 0.03448), (-2.805e-08, 0.08609, 0.04203), (-2.805e-08, 0.08609, -0.04203), (-4.008e-12, 1.23e-05, -0.04203), (-4.008e-12, 1.23e-05, 0.04203), (-0.02464, 0.08609, 0.03448), (-0.02464, 0.08609, -0.03448), (-0.04934, 0.08609, 0.01998), (-0.04934, 0.08609, -0.01998), (-0.02466, -0.03284, 0.0008629), (1.07e-08, -0.03284, 0.0008629)], [], [(12, 3, 13), (10, 3, 12), (13, 11, 4, 0), (12, 13, 0, 1), (11, 3, 2, 7), (11, 7, 8, 4), (10, 12, 1, 5), (6, 10, 5, 9), (13, 3, 11), (6, 2, 3, 10), (4, 8, 15, 14), (0, 4, 14), (5, 1, 14), (9, 5, 14, 15), (1, 0, 14)])
me_4_tail_2.polygons.foreach_set('use_smooth', [True] * 15)
_uv = me_4_tail_2.uv_layers.new(name='UVMap')
_uv.uv.foreach_set('vector', [0.625, 0.0, 0.625, 0.0, 0.375, 0.0, 0.75, 0.75, 0.75, 0.75, 0.875, 0.75, 0.125, 0.75, 0.25, 0.75, 0.25, 0.75, 0.125, 0.75, 0.625, 0.0, 0.375, 0.0, 0.375, 0.0, 0.625, 0.0, 0.25, 0.75, 0.25, 0.75, 0.375, 0.75, 0.375, 0.75, 0.25, 0.75, 0.375, 0.75, 0.375, 0.75, 0.25, 0.75, 0.75, 0.75, 0.875, 0.75, 0.875, 0.75, 0.75, 0.75, 0.625, 0.75, 0.75, 0.75, 0.75, 0.75, 0.625, 0.75, 0.125, 0.75, 0.125, 0.75, 0.25, 0.75, 0.625, 0.75, 0.625, 0.75, 0.75, 0.75, 0.75, 0.75, 0.25, 0.75, 0.375, 0.75, 0.375, 0.75, 0.25, 0.75, 0.125, 0.75, 0.25, 0.75, 0.125, 0.75, 0.75, 0.75, 0.875, 0.75, 0.75, 0.75, 0.625, 0.75, 0.75, 0.75, 0.75, 0.75, 0.625, 0.75, 0.625, 0.0, 0.375, 0.0, 0.625, 0.0])
me_4_tail_2.use_remesh_fix_poles = True
me_4_tail_2.use_remesh_preserve_attributes = False
me_4_tail_2.use_mirror_vertex_groups = False
me_4_tail_2.update()
me_4_tail_3 = bpy.data.meshes.new('4-tail-3')
me_4_tail_3.from_pydata([(-0.04441, 1.106e-05, -0.01798), (-0.04441, 1.106e-05, 0.01798), (-3.488e-08, 0.1071, 0.0007766), (-0.02219, 0.1071, 0.0007766), (-0.02217, 1.106e-05, -0.03103), (-0.02217, 1.106e-05, 0.03103), (-2.525e-08, 0.07748, 0.03782), (-2.525e-08, 0.07748, -0.03782), (-3.607e-12, 1.107e-05, -0.03782), (-3.607e-12, 1.107e-05, 0.03782), (-0.02217, 0.07748, 0.03103), (-0.02217, 0.07748, -0.03103), (-0.04441, 0.07748, 0.01798), (-0.04441, 0.07748, -0.01798), (-0.02219, -0.02956, 0.0007766), (9.631e-09, -0.02956, 0.0007766), (-0.07441, 0.01938, -0.008991), (-0.07441, 0.01938, 0.008991), (-0.08911, 0.05812, -0.008991), (-0.08911, 0.05812, 0.008991)], [], [(12, 3, 13), (10, 3, 12), (13, 11, 4, 0), (0, 1, 17, 16), (11, 3, 2, 7), (11, 7, 8, 4), (10, 12, 1, 5), (6, 10, 5, 9), (13, 3, 11), (6, 2, 3, 10), (4, 8, 15, 14), (0, 4, 14), (5, 1, 14), (9, 5, 14, 15), (1, 0, 14), (19, 18, 16, 17), (12, 13, 18, 19), (1, 12, 19, 17), (13, 0, 16, 18)])
me_4_tail_3.polygons.foreach_set('use_smooth', [True] * 19)
_uv = me_4_tail_3.uv_layers.new(name='UVMap')
_uv.uv.foreach_set('vector', [0.625, 0.0, 0.625, 0.0, 0.375, 0.0, 0.75, 0.75, 0.75, 0.75, 0.875, 0.75, 0.125, 0.75, 0.25, 0.75, 0.25, 0.75, 0.125, 0.75, 0.375, 0.0, 0.625, 0.0, 0.625, 0.0, 0.375, 0.0, 0.25, 0.75, 0.25, 0.75, 0.375, 0.75, 0.375, 0.75, 0.25, 0.75, 0.375, 0.75, 0.375, 0.75, 0.25, 0.75, 0.75, 0.75, 0.875, 0.75, 0.875, 0.75, 0.75, 0.75, 0.625, 0.75, 0.75, 0.75, 0.75, 0.75, 0.625, 0.75, 0.125, 0.75, 0.125, 0.75, 0.25, 0.75, 0.625, 0.75, 0.625, 0.75, 0.75, 0.75, 0.75, 0.75, 0.25, 0.75, 0.375, 0.75, 0.375, 0.75, 0.25, 0.75, 0.125, 0.75, 0.25, 0.75, 0.125, 0.75, 0.75, 0.75, 0.875, 0.75, 0.75, 0.75, 0.625, 0.75, 0.75, 0.75, 0.75, 0.75, 0.625, 0.75, 0.625, 0.0, 0.375, 0.0, 0.625, 0.0, 0.625, 0.0, 0.375, 0.0, 0.375, 0.0, 0.625, 0.0, 0.625, 0.0, 0.375, 0.0, 0.375, 0.0, 0.625, 0.0, 0.875, 0.75, 0.875, 0.75, 0.875, 0.75, 0.875, 0.75, 0.125, 0.75, 0.125, 0.75, 0.125, 0.75, 0.125, 0.75])
me_4_tail_3.use_remesh_fix_poles = True
me_4_tail_3.use_remesh_preserve_attributes = False
me_4_tail_3.use_mirror_vertex_groups = False
me_4_tail_3.update()
me_4_tail_4 = bpy.data.meshes.new('4-tail-4')
me_4_tail_4.from_pydata([(-0.03997, 9.951e-06, -0.01618), (-0.03997, 9.951e-06, 0.01618), (-3.139e-08, 0.09635, 0.0006989), (-0.01997, 0.09635, 0.0006989), (-0.01996, 9.957e-06, -0.02793), (-0.01996, 9.957e-06, 0.02793), (-2.272e-08, 0.06974, 0.03404), (-2.272e-08, 0.06974, -0.03404), (-3.247e-12, 9.964e-06, -0.03404), (-3.247e-12, 9.964e-06, 0.03404), (-0.01996, 0.06974, 0.02793), (-0.01996, 0.06974, -0.02793), (-0.03997, 0.06974, 0.01618), (-0.03997, 0.06974, -0.01618), (-0.01997, -0.0266, 0.0006989), (8.668e-09, -0.0266, 0.0006989), (-0.08806, 0.006982, -0.008092), (-0.08806, 0.006982, 0.008092), (-0.08806, 0.06276, -0.008092), (-0.08806, 0.06276, 0.008092), (-1.136e-08, 0.03487, -0.03404), (-0.01996, 0.03487, 0.02793), (-1.136e-08, 0.03487, 0.03404), (-0.01996, 0.03487, -0.02793), (-0.03997, 0.03487, -0.01618), (-0.03997, 0.03487, 0.01618), (-0.09997, 0.03487, -0.008092), (-0.09997, 0.03487, 0.008092)], [], [(12, 3, 13), (10, 3, 12), (24, 23, 4, 0), (24, 0, 16, 26), (11, 3, 2, 7), (23, 20, 8, 4), (21, 25, 1, 5), (22, 21, 5, 9), (13, 3, 11), (6, 2, 3, 10), (4, 8, 15, 14), (0, 4, 14), (5, 1, 14), (9, 5, 14, 15), (1, 0, 14), (27, 26, 16, 17), (0, 1, 17, 16), (12, 13, 18, 19), (25, 12, 19, 27), (1, 25, 27, 17), (19, 18, 26, 27), (6, 10, 21, 22), (10, 12, 25, 21), (11, 7, 20, 23), (13, 24, 26, 18), (13, 11, 23, 24)])
me_4_tail_4.polygons.foreach_set('use_smooth', [True] * 26)
_uv = me_4_tail_4.uv_layers.new(name='UVMap')
_uv.uv.foreach_set('vector', [0.625, 0.0, 0.625, 0.0, 0.375, 0.0, 0.75, 0.75, 0.75, 0.75, 0.875, 0.75, 0.125, 0.75, 0.25, 0.75, 0.25, 0.75, 0.125, 0.75, 0.125, 0.75, 0.125, 0.75, 0.125, 0.75, 0.125, 0.75, 0.25, 0.75, 0.25, 0.75, 0.375, 0.75, 0.375, 0.75, 0.25, 0.75, 0.375, 0.75, 0.375, 0.75, 0.25, 0.75, 0.75, 0.75, 0.875, 0.75, 0.875, 0.75, 0.75, 0.75, 0.625, 0.75, 0.75, 0.75, 0.75, 0.75, 0.625, 0.75, 0.125, 0.75, 0.125, 0.75, 0.25, 0.75, 0.625, 0.75, 0.625, 0.75, 0.75, 0.75, 0.75, 0.75, 0.25, 0.75, 0.375, 0.75, 0.375, 0.75, 0.25, 0.75, 0.125, 0.75, 0.25, 0.75, 0.125, 0.75, 0.75, 0.75, 0.875, 0.75, 0.75, 0.75, 0.625, 0.75, 0.75, 0.75, 0.75, 0.75, 0.625, 0.75, 0.625, 0.0, 0.375, 0.0, 0.625, 0.0, 0.625, 0.0, 0.375, 0.0, 0.375, 0.0, 0.625, 0.0, 0.375, 0.0, 0.625, 0.0, 0.625, 0.0, 0.375, 0.0, 0.625, 0.0, 0.375, 0.0, 0.375, 0.0, 0.625, 0.0, 0.875, 0.75, 0.875, 0.75, 0.875, 0.75, 0.875, 0.75, 0.875, 0.75, 0.875, 0.75, 0.875, 0.75, 0.875, 0.75, 0.625, 0.0, 0.375, 0.0, 0.375, 0.0, 0.625, 0.0, 0.625, 0.75, 0.75, 0.75, 0.75, 0.75, 0.625, 0.75, 0.75, 0.75, 0.875, 0.75, 0.875, 0.75, 0.75, 0.75, 0.25, 0.75, 0.375, 0.75, 0.375, 0.75, 0.25, 0.75, 0.125, 0.75, 0.125, 0.75, 0.125, 0.75, 0.125, 0.75, 0.125, 0.75, 0.25, 0.75, 0.25, 0.75, 0.125, 0.75])
me_4_tail_4.use_remesh_fix_poles = True
me_4_tail_4.use_remesh_preserve_attributes = False
me_4_tail_4.use_mirror_vertex_groups = False
me_4_tail_4.update()
me_4_tail_5 = bpy.data.meshes.new('4-tail-5')
me_4_tail_5.from_pydata([(-0.03597, 8.956e-06, -0.01457), (-0.03597, 8.956e-06, 0.01457), (-2.825e-08, 0.08671, 0.000629), (-0.01798, 0.08671, 0.000629), (-0.01796, 8.961e-06, -0.02513), (-0.01796, 8.961e-06, 0.02513), (-2.045e-08, 0.06276, 0.03064), (-2.045e-08, 0.06276, -0.03064), (-2.922e-12, 8.967e-06, -0.03064), (-2.922e-12, 8.967e-06, 0.03064), (-0.01796, 0.06276, 0.02513), (-0.01796, 0.06276, -0.02513), (-0.03597, 0.06276, 0.01457), (-0.03597, 0.06276, -0.01457), (-0.01798, -0.02394, 0.000629), (7.801e-09, -0.02394, 0.000629), (-0.07364, 0.0157, -0.007283), (-0.07364, 0.0157, 0.007283), (-0.06597, 0.04707, -0.007283), (-0.06597, 0.04707, 0.007283)], [], [(12, 3, 13), (10, 3, 12), (13, 11, 4, 0), (13, 0, 16, 18), (11, 3, 2, 7), (11, 7, 8, 4), (10, 12, 1, 5), (6, 10, 5, 9), (13, 3, 11), (6, 2, 3, 10), (4, 8, 15, 14), (0, 4, 14), (5, 1, 14), (9, 5, 14, 15), (1, 0, 14), (19, 18, 16, 17), (0, 1, 17, 16), (12, 13, 18, 19), (1, 12, 19, 17)])
me_4_tail_5.polygons.foreach_set('use_smooth', [True] * 19)
_uv = me_4_tail_5.uv_layers.new(name='UVMap')
_uv.uv.foreach_set('vector', [0.625, 0.0, 0.625, 0.0, 0.375, 0.0, 0.75, 0.75, 0.75, 0.75, 0.875, 0.75, 0.125, 0.75, 0.25, 0.75, 0.25, 0.75, 0.125, 0.75, 0.125, 0.75, 0.125, 0.75, 0.125, 0.75, 0.125, 0.75, 0.25, 0.75, 0.25, 0.75, 0.375, 0.75, 0.375, 0.75, 0.25, 0.75, 0.375, 0.75, 0.375, 0.75, 0.25, 0.75, 0.75, 0.75, 0.875, 0.75, 0.875, 0.75, 0.75, 0.75, 0.625, 0.75, 0.75, 0.75, 0.75, 0.75, 0.625, 0.75, 0.125, 0.75, 0.125, 0.75, 0.25, 0.75, 0.625, 0.75, 0.625, 0.75, 0.75, 0.75, 0.75, 0.75, 0.25, 0.75, 0.375, 0.75, 0.375, 0.75, 0.25, 0.75, 0.125, 0.75, 0.25, 0.75, 0.125, 0.75, 0.75, 0.75, 0.875, 0.75, 0.75, 0.75, 0.625, 0.75, 0.75, 0.75, 0.75, 0.75, 0.625, 0.75, 0.625, 0.0, 0.375, 0.0, 0.625, 0.0, 0.625, 0.0, 0.375, 0.0, 0.375, 0.0, 0.625, 0.0, 0.375, 0.0, 0.625, 0.0, 0.625, 0.0, 0.375, 0.0, 0.625, 0.0, 0.375, 0.0, 0.375, 0.0, 0.625, 0.0, 0.875, 0.75, 0.875, 0.75, 0.875, 0.75, 0.875, 0.75])
me_4_tail_5.use_remesh_fix_poles = True
me_4_tail_5.use_remesh_preserve_attributes = False
me_4_tail_5.use_mirror_vertex_groups = False
me_4_tail_5.update()
me_4_tail_6 = bpy.data.meshes.new('4-tail-6')
me_4_tail_6.from_pydata([(-0.03237, 8.06e-06, -0.01311), (-0.03237, 8.06e-06, 0.01311), (-4.775e-08, 0.1465, 0.0004388), (-0.01557, 0.1465, 0.0004388), (-0.01617, 8.065e-06, -0.02262), (-0.01617, 8.065e-06, 0.02262), (-4.322e-08, 0.1326, 0.01934), (-4.322e-08, 0.1326, -0.01926), (-2.63e-12, 8.071e-06, -0.02757), (-2.63e-12, 8.071e-06, 0.02757), (-0.01556, 0.1326, 0.01588), (-0.01556, 0.1326, -0.01579), (-0.02691, 0.1326, 0.009219), (-0.02691, 0.1326, -0.009134), (-0.01618, -0.02155, 0.0005661), (7.021e-09, -0.02155, 0.0005661)], [], [(12, 3, 13), (10, 3, 12), (13, 11, 4, 0), (12, 13, 0, 1), (11, 3, 2, 7), (11, 7, 8, 4), (10, 12, 1, 5), (6, 10, 5, 9), (13, 3, 11), (6, 2, 3, 10), (4, 8, 15, 14), (0, 4, 14), (5, 1, 14), (9, 5, 14, 15), (1, 0, 14)])
me_4_tail_6.polygons.foreach_set('use_smooth', [True] * 15)
_uv = me_4_tail_6.uv_layers.new(name='UVMap')
_uv.uv.foreach_set('vector', [0.625, 0.0, 0.625, 0.0, 0.375, 0.0, 0.75, 0.75, 0.75, 0.75, 0.875, 0.75, 0.125, 0.75, 0.25, 0.75, 0.25, 0.75, 0.125, 0.75, 0.625, 0.0, 0.375, 0.0, 0.375, 0.0, 0.625, 0.0, 0.25, 0.75, 0.25, 0.75, 0.375, 0.75, 0.375, 0.75, 0.25, 0.75, 0.375, 0.75, 0.375, 0.75, 0.25, 0.75, 0.75, 0.75, 0.875, 0.75, 0.875, 0.75, 0.75, 0.75, 0.625, 0.75, 0.75, 0.75, 0.75, 0.75, 0.625, 0.75, 0.125, 0.75, 0.125, 0.75, 0.25, 0.75, 0.625, 0.75, 0.625, 0.75, 0.75, 0.75, 0.75, 0.75, 0.25, 0.75, 0.375, 0.75, 0.375, 0.75, 0.25, 0.75, 0.125, 0.75, 0.25, 0.75, 0.125, 0.75, 0.75, 0.75, 0.875, 0.75, 0.75, 0.75, 0.625, 0.75, 0.75, 0.75, 0.75, 0.75, 0.625, 0.75, 0.625, 0.0, 0.375, 0.0, 0.625, 0.0])
me_4_tail_6.use_remesh_fix_poles = True
me_4_tail_6.use_remesh_preserve_attributes = False
me_4_tail_6.use_mirror_vertex_groups = False
me_4_tail_6.update()
me_cube = bpy.data.meshes.new('Cube')
me_cube.from_pydata([(-0.005063, 0.0005626, -0.005089), (-0.005046, -0.002591, 0.004513), (-0.004257, 0.4, -0.004379), (-0.004254, 0.4021, 0.003871), (0.005063, 0.0005626, -0.005089), (0.005046, -0.002591, 0.004513), (0.004257, 0.4, -0.004379), (0.004254, 0.4021, 0.003871), (-0.005341, 0.2659, 0.02682), (-0.005341, 0.1341, 0.02682), (-0.005245, 0.1325, 0.03728), (-0.005245, 0.2674, 0.03728), (0.005341, 0.1341, 0.02682), (0.005341, 0.2659, 0.02682), (0.005245, 0.2674, 0.03728), (0.005245, 0.1325, 0.03728)], [], [(8, 11, 3, 2), (2, 3, 7, 6), (12, 15, 5, 4), (4, 5, 1, 0), (9, 12, 4, 0), (15, 10, 1, 5), (7, 3, 11, 14), (14, 11, 10, 15), (2, 6, 13, 8), (8, 13, 12, 9), (6, 7, 14, 13), (13, 14, 15, 12), (0, 1, 10, 9), (9, 10, 11, 8)])
me_cube.polygons.foreach_set('use_smooth', [True] * 14)
_uv = me_cube.uv_layers.new(name='UVMap')
_uv.uv.foreach_set('vector', [0.375, 0.1667, 0.625, 0.1667, 0.625, 0.25, 0.375, 0.25, 0.375, 0.25, 0.625, 0.25, 0.625, 0.5, 0.375, 0.5, 0.375, 0.6667, 0.625, 0.6667, 0.625, 0.75, 0.375, 0.75, 0.375, 0.75, 0.625, 0.75, 0.625, 1.0, 0.375, 1.0, 0.125, 0.6667, 0.375, 0.6667, 0.375, 0.75, 0.125, 0.75, 0.625, 0.6667, 0.875, 0.6667, 0.875, 0.75, 0.625, 0.75, 0.625, 0.5, 0.875, 0.5, 0.875, 0.5833, 0.625, 0.5833, 0.625, 0.5833, 0.875, 0.5833, 0.875, 0.6667, 0.625, 0.6667, 0.125, 0.5, 0.375, 0.5, 0.375, 0.5833, 0.125, 0.5833, 0.125, 0.5833, 0.375, 0.5833, 0.375, 0.6667, 0.125, 0.6667, 0.375, 0.5, 0.625, 0.5, 0.625, 0.5833, 0.375, 0.5833, 0.375, 0.5833, 0.625, 0.5833, 0.625, 0.6667, 0.375, 0.6667, 0.375, 0.0, 0.625, 0.0, 0.625, 0.08333, 0.375, 0.08333, 0.375, 0.08333, 0.625, 0.08333, 0.625, 0.1667, 0.375, 0.1667])
me_cube.use_remesh_fix_poles = True
me_cube.use_remesh_preserve_attributes = False
me_cube.use_mirror_vertex_groups = False
me_cube.update()

# ---- objects
ob_3_body = bpy.data.objects.new('3-body', me_3_body)
ob_0_upper_leg = bpy.data.objects.new('0-upper-leg', me_0_upper_leg)
ob_4_head = bpy.data.objects.new('4-head', me_4_head)
ob_1_lower_leg = bpy.data.objects.new('1-lower-leg', me_1_lower_leg)
ob_4_tail_0 = bpy.data.objects.new('4-tail-0', me_4_tail_0)
ob_4_tail_1 = bpy.data.objects.new('4-tail-1', me_4_tail_1)
ob_4_tail_2 = bpy.data.objects.new('4-tail-2', me_4_tail_2)
ob_4_tail_3 = bpy.data.objects.new('4-tail-3', me_4_tail_3)
ob_4_tail_4 = bpy.data.objects.new('4-tail-4', me_4_tail_4)
ob_4_tail_5 = bpy.data.objects.new('4-tail-5', me_4_tail_5)
ob_4_tail_6 = bpy.data.objects.new('4-tail-6', me_4_tail_6)
ob_5_antenna = bpy.data.objects.new('5-antenna', me_cube)

# ---- transforms, parenting, visibility, modifiers, constraints
ob_3_body.location = (0.0, 0.0, 0.0)
ob_3_body.lineart.crease_threshold = 0.0
_m = ob_3_body.modifiers.new('Mirror', 'MIRROR')
_m.use_clip = True
ob_0_upper_leg.location = (0.08, 0.0, 0.0)
ob_0_upper_leg.rotation_euler = (0.0, -0.0, -1.571)
ob_0_upper_leg.lineart.crease_threshold = 0.0
ob_4_head.location = (1.4e-17, 0.2505, 0.0409)
ob_4_head.lineart.crease_threshold = 0.0
ob_1_lower_leg.location = (0.34, 0.0, 0.0)
ob_1_lower_leg.rotation_euler = (0.0, -0.0, -1.571)
ob_1_lower_leg.lineart.crease_threshold = 0.0
ob_4_tail_0.location = (4.952e-08, -0.281, 0.03546)
ob_4_tail_0.rotation_euler = (0.1255, -4.079e-08, 3.142)
ob_4_tail_0.lineart.crease_threshold = 0.0
_m = ob_4_tail_0.modifiers.new('Mirror', 'MIRROR')
_m.use_clip = True
ob_4_tail_1.location = (6.81e-08, -0.3864, 0.04876)
ob_4_tail_1.rotation_euler = (0.1255, -4.079e-08, 3.142)
ob_4_tail_1.lineart.crease_threshold = 0.0
_m = ob_4_tail_1.modifiers.new('Mirror', 'MIRROR')
_m.use_clip = True
ob_4_tail_2.location = (8.487e-08, -0.4816, 0.06077)
ob_4_tail_2.rotation_euler = (0.1255, -4.079e-08, 3.142)
ob_4_tail_2.lineart.crease_threshold = 0.0
_m = ob_4_tail_2.modifiers.new('Mirror', 'MIRROR')
_m.use_clip = True
ob_4_tail_3.location = (9.993e-08, -0.567, 0.07155)
ob_4_tail_3.rotation_euler = (0.1255, -4.079e-08, 3.142)
ob_4_tail_3.lineart.crease_threshold = 0.0
_m = ob_4_tail_3.modifiers.new('Mirror', 'MIRROR')
_m.use_clip = True
ob_4_tail_4.location = (1.135e-07, -0.644, 0.08127)
ob_4_tail_4.rotation_euler = (0.1255, -4.079e-08, 3.142)
ob_4_tail_4.lineart.crease_threshold = 0.0
_m = ob_4_tail_4.modifiers.new('Mirror', 'MIRROR')
_m.use_clip = True
ob_4_tail_5.location = (1.257e-07, -0.7132, 0.09)
ob_4_tail_5.rotation_euler = (0.1255, -4.079e-08, 3.142)
ob_4_tail_5.lineart.crease_threshold = 0.0
_m = ob_4_tail_5.modifiers.new('Mirror', 'MIRROR')
_m.use_clip = True
ob_4_tail_6.location = (1.366e-07, -0.7752, 0.09782)
ob_4_tail_6.rotation_euler = (0.1255, -4.079e-08, 3.142)
ob_4_tail_6.lineart.crease_threshold = 0.0
_m = ob_4_tail_6.modifiers.new('Mirror', 'MIRROR')
_m.use_clip = True
ob_5_antenna.location = (0.04504, 0.3152, 0.08223)
ob_5_antenna.lineart.crease_threshold = 0.0

# ---- collection membership
col_collection.objects.link(ob_3_body)
col_collection.objects.link(ob_0_upper_leg)
col_collection.objects.link(ob_4_head)
col_collection.objects.link(ob_1_lower_leg)
col_collection.objects.link(ob_4_tail_0)
col_collection.objects.link(ob_4_tail_1)
col_collection.objects.link(ob_4_tail_2)
col_collection.objects.link(ob_4_tail_3)
col_collection.objects.link(ob_4_tail_4)
col_collection.objects.link(ob_4_tail_5)
col_collection.objects.link(ob_4_tail_6)
col_collection.objects.link(ob_5_antenna)

# ---- scene / render settings (as saved in the file)
scene.frame_start = 1; scene.frame_end = 250; scene.frame_set(1)
scene.render.engine = 'BLENDER_EEVEE_NEXT'
scene.cycles.use_denoising = False
scene.cycles.samples = 128
scene.cycles.sampling_pattern = 'TABULATED_SOBOL'
scene.cycles.use_adaptive_sampling = False
scene.cycles.use_light_tree = False
scene.view_settings.view_transform = 'Filmic'
bpy.context.view_layer.update()

# ---- added for rendering (the .blend has no active camera and no usable light): camera, sun
cam_auto = bpy.data.cameras.new('AutoCamera')
cam_auto.lens = 50.0
cam_auto.sensor_width = 36.0
cam_auto.clip_end = 1000.0
ob_auto_camera = bpy.data.objects.new('AutoCamera', cam_auto)
scene.collection.objects.link(ob_auto_camera)
ob_auto_camera.location = (1.95004, -2.13076, 1.39444)
ob_auto_camera.rotation_euler = (1.09748, -7.21219e-08, 0.694738)
scene.camera = ob_auto_camera
light_auto_sun = bpy.data.lights.new('AutoSun', 'SUN')
light_auto_sun.energy = 3.0
light_auto_sun.angle = 0.0523599
ob_auto_sun = bpy.data.objects.new('AutoSun', light_auto_sun)
scene.collection.objects.link(ob_auto_sun)
ob_auto_sun.rotation_euler = (0.872665, 0.174533, 0.523599)
bpy.context.view_layer.update()
